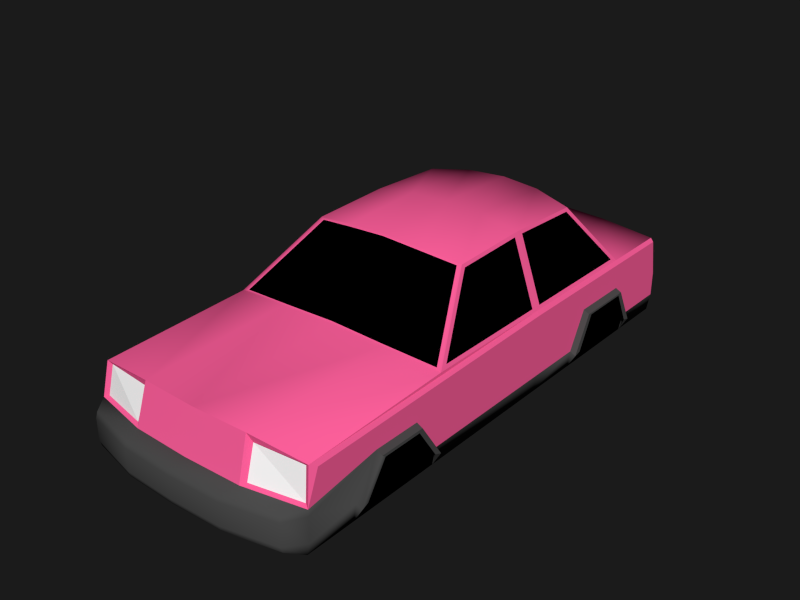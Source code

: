 # Source: Car.blend  (saved by Blender 3.6.13; exported with 4.5.12 LTS)
import bpy
from mathutils import Matrix  # noqa: F401  (used for matrix-valued properties, if any)

bpy.ops.wm.read_factory_settings(use_empty=True)
scene = bpy.context.scene
scene.name = 'Scene'

# ---- collections
col_collection_1 = bpy.data.collections.new('Collection 1'); scene.collection.children.link(col_collection_1)

# ---- materials (node trees are filled in below, after node groups)
mat_body = bpy.data.materials.new('Body')
mat_body.alpha_threshold = 0.0
mat_body.use_transparent_shadow = False
mat_body.diffuse_color = (1.0, 0.1183, 0.3348, 1.0)
mat_body.roughness = 0.5543
mat_body.specular_intensity = 0.5652
mat_body.metallic = 0.4565
mat_black = bpy.data.materials.new('Black')
mat_black.alpha_threshold = 0.0
mat_black.use_transparent_shadow = False
mat_black.diffuse_color = (0.0, 0.0, 0.0, 1.0)
mat_black.roughness = 0.5
mat_black.specular_intensity = 0.0
mat_window = bpy.data.materials.new('Window')
mat_window.alpha_threshold = 0.0
mat_window.use_transparent_shadow = False
mat_window.diffuse_color = (0.0, 0.0, 0.0, 1.0)
mat_window.roughness = 0.5
mat_window.specular_intensity = 1.0
mat_bumpers = bpy.data.materials.new('Bumpers')
mat_bumpers.alpha_threshold = 0.0
mat_bumpers.use_transparent_shadow = False
mat_bumpers.diffuse_color = (0.07324, 0.07324, 0.07324, 1.0)
mat_bumpers.roughness = 0.5
mat_bumpers.specular_intensity = 0.0
mat_lights = bpy.data.materials.new('Lights')
mat_lights.alpha_threshold = 0.0
mat_lights.use_transparent_shadow = False
mat_lights.diffuse_color = (1.0, 1.0, 1.0, 1.0)
mat_lights.roughness = 0.5
mat_lights.specular_intensity = 0.0
mat_bottom = bpy.data.materials.new('Bottom')
mat_bottom.alpha_threshold = 0.0
mat_bottom.use_transparent_shadow = False
mat_bottom.diffuse_color = (0.0, 0.0, 0.0, 1.0)
mat_bottom.roughness = 0.5
mat_bottom.specular_intensity = 0.0
mat_tires = bpy.data.materials.new('Tires')
mat_tires.alpha_threshold = 0.0
mat_tires.use_transparent_shadow = False
mat_tires.diffuse_color = (0.0, 0.0, 0.0, 1.0)
mat_tires.roughness = 0.5
mat_wheels = bpy.data.materials.new('Wheels')
mat_wheels.alpha_threshold = 0.0
mat_wheels.use_transparent_shadow = False
mat_wheels.diffuse_color = (0.6152, 0.6152, 0.6152, 1.0)
mat_wheels.roughness = 0.5

# ---- material node trees

# ---- world
world_world = bpy.data.worlds.new('World'); scene.world = world_world
world_world.color = (0.01109, 0.01109, 0.01109)
world_world.use_sun_shadow = False
world_world.sun_shadow_jitter_overblur = 0.0
world_world.cycles.sampling_method = 'NONE'
world_world.cycles.sample_map_resolution = 256
world_world.light_settings.ao_factor = 0.5

# ---- meshes
me_cube = bpy.data.meshes.new('Cube')
me_cube.from_pydata([(-0.9676, -2.125, 0.3), (-0.9926, -2.025, 0.925), (-0.9676, 2.175, 0.3), (-0.9926, 2.112, 0.975), (0.9824, -2.125, 0.3), (1.007, -2.025, 0.925), (0.9824, 2.175, 0.3), (1.007, 2.112, 0.975), (-0.9613, -0.7877, 1.0), (-0.9613, 1.537, 1.0), (0.9762, 1.537, 1.0), (0.9762, -0.7877, 1.0), (-0.6707, -0.1889, 1.5), (-0.6707, 1.189, 1.5), (0.6856, 1.189, 1.5), (0.6856, -0.1889, 1.5), (0.007443, 2.125, 1.065), (0.007443, 2.175, 0.3), (0.007443, -2.14, 1.0), (0.007443, -2.225, 0.3), (0.007443, 1.637, 1.065), (0.007443, -0.8377, 1.065), (0.007443, 1.289, 1.565), (0.007443, -0.2389, 1.565), (0.9773, -2.075, 0.95), (-0.9623, -2.075, 0.95), (-0.9602, 2.125, 1.0), (0.9759, 2.125, 1.0), (-0.9926, 0.3748, 0.975), (-0.9676, 0.3748, 0.3), (1.007, 0.3748, 0.975), (0.9824, 0.3748, 0.3), (0.007443, 0.3748, 0.3), (-0.9613, 0.3748, 1.0), (0.9762, 0.3748, 1.0), (-0.6707, 0.4998, 1.525), (0.6856, 0.4998, 1.525), (0.007443, 0.4998, 1.59), (0.4918, 1.612, 1.05), (0.3465, 1.264, 1.55), (0.4924, -2.125, 1.0), (0.4918, -0.8377, 1.05), (0.3465, -0.2389, 1.55), (0.4917, 2.125, 1.05), (0.3465, 0.4998, 1.575), (-0.4769, -0.8377, 1.05), (-0.4764, 2.125, 1.05), (-0.3316, -0.2389, 1.55), (-0.4769, 1.612, 1.05), (-0.3316, 1.264, 1.55), (-0.4774, -2.125, 1.0), (-0.3316, 0.4998, 1.575), (1.007, 2.175, 0.6625), (1.007, -2.125, 0.6625), (1.007, 0.3748, 0.6625), (-0.9926, -2.125, 0.6625), (-0.9926, 2.175, 0.6625), (-0.9926, 0.3748, 0.6625), (0.007443, 2.175, 0.6625), (0.007443, -2.24, 0.6625), (0.4949, -2.225, 0.3), (0.8849, 2.175, 0.3), (0.4949, 0.3748, 0.3), (0.9074, 2.175, 0.6625), (0.5074, -2.225, 0.6625), (-0.8701, 2.175, 0.3), (-0.4801, -2.225, 0.3), (-0.4801, 0.3748, 0.3), (-0.8926, 2.175, 0.6625), (-0.4926, -2.225, 0.6625), (0.9075, -2.26, 0.6469), (0.9075, -2.26, 0.3656), (0.4575, -2.36, 0.3656), (-0.4426, -2.36, 0.3656), (0.007443, -2.375, 0.3656), (-0.8926, -2.26, 0.3656), (-0.8926, -2.26, 0.6469), (0.007443, -2.375, 0.6469), (0.4575, -2.36, 0.6469), (-0.4426, -2.36, 0.6469), (-0.9926, 2.175, 0.6104), (-0.9926, 2.175, 0.4521), (1.007, 2.175, 0.6104), (1.007, 2.175, 0.4521), (1.007, -2.125, 0.6104), (1.007, -2.125, 0.4021), (0.007443, 2.275, 0.6306), (0.007443, 2.275, 0.3568), (1.007, 0.3748, 0.6104), (1.007, 0.3748, 0.4521), (-0.9926, 0.3748, 0.6104), (-0.9926, 0.3748, 0.4521), (-0.9926, -2.125, 0.4021), (-0.9926, -2.125, 0.6104), (0.9524, 2.275, 0.6306), (0.9524, 2.275, 0.3568), (-0.9376, 2.275, 0.6306), (-0.9376, 2.275, 0.3568), (0.9075, -2.275, 0.6), (0.9075, -2.275, 0.4125), (-0.8926, -2.275, 0.4125), (-0.8926, -2.275, 0.6), (0.007443, -2.39, 0.4125), (0.007443, -2.39, 0.6), (0.4575, -2.375, 0.6), (0.4575, -2.375, 0.4125), (-0.4426, -2.375, 0.6), (-0.4426, -2.375, 0.4125), (-0.5155, -2.103, 0.9317), (-0.9276, -2.06, 0.9242), (0.9427, -2.06, 0.9242), (0.5305, -2.103, 0.9317), (-0.5284, -2.188, 0.6798), (-0.9534, -2.103, 0.6798), (0.9683, -2.103, 0.6798), (0.5433, -2.188, 0.6798), (-0.4527, -0.8227, 1.061), (-0.9129, -0.7727, 1.014), (-0.3147, -0.2539, 1.536), (-0.6368, -0.2039, 1.489), (0.9278, -0.7727, 1.014), (0.6517, -0.2039, 1.489), (0.4676, -0.8227, 1.061), (0.007443, -0.8227, 1.076), (0.3296, -0.2539, 1.536), (0.007443, -0.2539, 1.551), (-0.9926, 0.3748, 0.975), (-0.9468, -0.7115, 1.026), (-0.6852, -0.1726, 1.476), (-0.9468, 0.3348, 1.026), (-0.6852, 0.4473, 1.498), (-0.9468, 0.4273, 1.026), (-0.9468, 1.474, 1.026), (-0.6852, 0.5398, 1.498), (-0.6852, 1.16, 1.476), (-0.9468, 0.4273, 1.026), (-0.9468, 1.474, 1.026), (-0.6852, 0.5398, 1.498), (-0.6852, 1.16, 1.476), (-0.9455, 0.4321, 1.028), (-0.9455, 1.468, 1.028), (-0.6865, 0.5434, 1.496), (-0.6865, 1.157, 1.473), (-0.9455, -0.7046, 1.028), (-0.6865, -0.1711, 1.473), (-0.9455, 0.3312, 1.028), (-0.6865, 0.4425, 1.496), (0.9617, 0.3348, 1.026), (0.9617, -0.7115, 1.026), (0.7001, 0.4473, 1.498), (0.7001, -0.1726, 1.476), (0.7001, 1.16, 1.476), (0.9617, 1.474, 1.026), (0.9617, 0.4273, 1.026), (0.7001, 0.5398, 1.498), (0.7046, 1.151, 1.468), (0.9571, 1.454, 1.034), (0.9571, 0.4438, 1.034), (0.7046, 0.5524, 1.49), (0.9571, 0.3223, 1.034), (0.9571, -0.6876, 1.034), (0.7046, 0.4308, 1.49), (0.7046, -0.1675, 1.468), (-0.9676, -1.697, 0.3), (1.007, -1.425, 0.9375), (0.007443, -1.575, 0.3), (-0.9926, -1.425, 0.9375), (0.9824, -1.697, 0.3), (1.007, -1.492, 0.7625), (-0.9926, -1.492, 0.7625), (0.4949, -1.575, 0.3), (-0.4801, -1.575, 0.3), (-0.9926, -1.697, 0.4521), (1.007, -1.697, 0.4521), (-0.9926, -0.9752, 0.9469), (0.9824, -0.8768, 0.3), (1.007, -1.082, 0.7625), (1.007, -0.8768, 0.4521), (-0.9676, -0.8768, 0.3), (1.007, -0.9752, 0.9469), (0.007443, -0.9752, 0.3), (-0.9926, -1.082, 0.7625), (0.4949, -0.9752, 0.3), (-0.4801, -0.9752, 0.3), (-0.9926, -0.8768, 0.4521), (-0.9926, 1.587, 0.975), (0.9824, 1.687, 0.3), (-0.9676, 1.687, 0.3), (1.007, 1.587, 0.975), (0.007443, 1.687, 0.3), (1.007, 1.524, 0.7625), (-0.9926, 1.524, 0.7625), (0.7874, 1.687, 0.3), (-0.7726, 1.687, 0.3), (1.007, 1.687, 0.4521), (-0.9926, 1.687, 0.4521), (-0.9468, 1.212, 1.026), (-0.6852, 1.005, 1.481), (-0.9468, 1.212, 1.026), (-0.6852, 1.005, 1.481), (-0.9676, 0.8592, 0.3), (1.007, 0.9592, 0.975), (0.007443, 0.8592, 0.3), (-0.9926, 1.022, 0.7625), (0.7143, 0.8592, 0.3), (-0.6994, 0.8592, 0.3), (-0.9926, 0.8592, 0.4521), (-0.9926, 0.9592, 0.975), (0.9824, 0.8592, 0.3), (1.007, 1.022, 0.7625), (1.007, 0.8592, 0.4521), (-0.9468, 1.016, 1.026), (-0.6852, 0.8885, 1.485), (-0.9468, 1.016, 1.026), (-0.6852, 0.8885, 1.485), (-0.6865, 0.8886, 1.483), (0.4676, 1.604, 1.062), (0.9278, 1.529, 1.014), (0.3296, 1.272, 1.537), (0.6517, 1.197, 1.489), (-0.6368, 1.197, 1.489), (-0.9129, 1.529, 1.014), (-0.4527, 1.604, 1.062), (0.007443, 1.629, 1.076), (-0.3147, 1.272, 1.537), (0.007443, 1.297, 1.551), (0.4446, 1.595, 1.073), (0.8817, 1.52, 1.028), (0.3134, 1.281, 1.524), (0.6195, 1.206, 1.479), (-0.6046, 1.206, 1.479), (-0.8669, 1.52, 1.028), (-0.4297, 1.595, 1.073), (0.007443, 1.62, 1.086), (-0.2986, 1.281, 1.524), (0.007443, 1.306, 1.538), (0.007443, -2.14, 1.0), (0.4924, -2.125, 1.0), (-0.4774, -2.125, 1.0), (0.007443, -2.24, 0.6625), (0.5074, -2.225, 0.6625), (-0.4926, -2.225, 0.6625), (0.007443, 2.123, 0.9762), (1.057, -1.492, 0.7375), (-1.043, -1.492, 0.7375), (-1.043, -1.697, 0.4271), (1.057, -1.697, 0.4271), (1.057, -1.082, 0.7375), (1.057, -0.8768, 0.4271), (-1.043, -1.082, 0.7375), (-1.043, -0.8768, 0.4271), (1.057, 1.524, 0.7375), (-1.043, 1.524, 0.7375), (1.057, 1.687, 0.4271), (-1.043, 1.687, 0.4271), (-1.043, 1.022, 0.7375), (-1.043, 0.8592, 0.4271), (1.057, 1.022, 0.7375), (1.057, 0.8592, 0.4271), (-1.043, -1.461, 0.7142), (-1.043, -1.636, 0.4504), (-1.043, -1.113, 0.7142), (-1.043, -0.9383, 0.4504), (1.057, -1.461, 0.7142), (1.057, -1.636, 0.4504), (1.057, -1.113, 0.7142), (1.057, -0.9383, 0.4504), (1.057, 1.487, 0.722), (1.057, 1.625, 0.4426), (1.057, 1.06, 0.722), (1.057, 0.9213, 0.4426), (-1.043, 1.487, 0.7142), (-1.043, 1.625, 0.4504), (-1.043, 1.06, 0.7142), (-1.043, 0.9213, 0.4504), (-0.4297, -0.8075, 1.073), (-0.8669, -0.76, 1.027), (-0.2986, -0.2671, 1.524), (-0.6046, -0.2196, 1.479), (0.8817, -0.76, 1.027), (0.6195, -0.2196, 1.479), (0.4446, -0.8075, 1.073), (0.007443, -0.8075, 1.087), (0.3134, -0.2671, 1.524), (0.007443, -0.2671, 1.538)], [], [(195, 81, 2, 187), (16, 43, 27, 7, 242), (173, 85, 4, 167), (192, 61, 6, 186), (40, 24, 11, 41), (35, 33, 129, 130), (44, 39, 22, 37), (48, 9, 221, 222), (23, 47, 118, 125), (14, 10, 217, 219), (36, 34, 153, 154), (47, 12, 119, 118), (38, 43, 16, 20), (193, 65, 17, 189), (1, 55, 25), (1, 25, 8, 33, 126), (46, 48, 20, 16), (45, 50, 18, 21), (183, 67, 32, 180), (182, 62, 31, 175), (210, 89, 31, 208), (184, 91, 29, 178), (15, 11, 148, 150), (47, 51, 35, 12), (42, 44, 37, 23), (33, 35, 133, 131), (15, 36, 44, 42), (10, 27, 43, 38), (42, 23, 125, 124), (20, 48, 222, 223), (18, 40, 41, 21), (23, 37, 51, 47), (8, 25, 50, 45), (26, 9, 48, 46), (11, 15, 121, 120), (22, 39, 218, 225), (201, 30, 54, 209), (164, 5, 53, 168), (174, 28, 57, 181), (185, 3, 56, 191), (64, 59, 77, 78), (95, 83, 6), (97, 87, 17, 65), (53, 64, 78, 70), (19, 60, 72, 74), (87, 95, 61, 17), (180, 32, 62, 182), (189, 17, 61, 192), (0, 66, 73, 75), (2, 97, 65), (178, 29, 67, 183), (187, 2, 65, 193), (25, 55, 113, 109), (99, 105, 72, 71), (105, 102, 74, 72), (107, 100, 75, 73), (102, 107, 73, 74), (60, 4, 71, 72), (84, 53, 70, 98), (69, 55, 76, 79), (66, 19, 74, 73), (92, 0, 75, 100), (59, 69, 79, 77), (24, 53, 5), (55, 69, 112, 113), (55, 93, 101, 76), (93, 92, 100, 101), (4, 85, 99, 71), (85, 84, 98, 99), (77, 79, 106, 103), (103, 106, 107, 102), (79, 76, 101, 106), (106, 101, 100, 107), (78, 77, 103, 104), (104, 103, 102, 105), (70, 78, 104, 98), (98, 104, 105, 99), (56, 68, 80), (80, 96, 97, 81), (58, 63, 94, 86), (86, 94, 95, 87), (68, 58, 86, 96), (96, 86, 87, 97), (63, 82, 94), (94, 82, 83, 95), (88, 89, 210, 209, 54), (176, 177, 89, 88, 54), (111, 115, 114, 110), (109, 113, 112, 108), (69, 50, 108, 112), (24, 40, 111, 110), (64, 53, 114, 115), (50, 25, 109, 108), (53, 24, 110, 114), (40, 64, 115, 111), (125, 118, 277, 284), (123, 122, 281, 282), (122, 120, 279, 281), (117, 116, 275, 276), (12, 8, 117, 119), (21, 41, 122, 123), (45, 21, 123, 116), (41, 11, 120, 122), (8, 45, 116, 117), (15, 42, 124, 121), (201, 188, 7, 10, 34, 30), (10, 7, 27), (30, 34, 11, 24, 5, 164, 179), (126, 33, 9, 26, 3), (130, 129, 145, 146), (12, 35, 130, 128), (8, 12, 128, 127), (33, 8, 127, 129), (134, 132, 136, 138), (13, 9, 132, 134), (9, 33, 131, 211, 196, 132), (211, 131, 135, 213), (131, 133, 137, 135), (197, 134, 138, 199), (135, 137, 141, 139), (138, 136, 140, 142), (145, 143, 144, 146), (129, 127, 143, 145), (128, 130, 146, 144), (127, 128, 144, 143), (147, 149, 161, 159), (36, 15, 150, 149), (34, 36, 149, 147), (11, 34, 147, 148), (10, 14, 151, 152), (14, 36, 154, 151), (152, 151, 155, 156), (154, 153, 157, 158), (160, 159, 161, 162), (149, 150, 162, 161), (150, 148, 160, 162), (148, 147, 159, 160), (82, 63, 52), (80, 68, 96), (6, 61, 95), (90, 91, 184, 181, 57), (0, 163, 171, 66), (19, 165, 170, 60), (1, 166, 169, 55), (179, 164, 168, 176), (92, 172, 163, 0), (60, 170, 167, 4), (66, 171, 165, 19), (89, 177, 175, 31), (30, 179, 176, 54), (55, 169, 93), (163, 178, 183, 171), (165, 180, 182, 170), (166, 174, 181, 169), (170, 182, 175, 167), (171, 183, 180, 165), (212, 197, 199, 214), (132, 196, 198, 136), (200, 187, 193, 205), (202, 189, 192, 204), (207, 185, 191, 203), (7, 188, 190, 52), (83, 194, 186, 6), (205, 193, 189, 202), (204, 192, 186, 208), (91, 206, 200, 29), (62, 204, 208, 31), (51, 49, 13, 35), (36, 14, 39, 44), (67, 205, 202, 32), (37, 22, 49, 51), (13, 134, 197, 212, 133, 35), (28, 207, 203, 57), (32, 202, 204, 62), (29, 200, 205, 67), (151, 154, 158, 155), (133, 212, 214, 137), (137, 214, 215, 141), (34, 10, 152, 153), (136, 198, 213, 135, 139, 140), (140, 139, 141, 215, 142), (214, 199, 138, 142, 215), (157, 156, 155, 158), (196, 211, 213, 198), (153, 152, 156, 157), (188, 201, 209, 190), (97, 2, 81), (224, 225, 235, 234), (225, 218, 228, 235), (218, 219, 229, 228), (220, 224, 234, 230), (10, 38, 216, 217), (39, 14, 219, 218), (13, 49, 224, 220), (9, 13, 220, 221), (49, 22, 225, 224), (38, 20, 223, 216), (226, 233, 235, 228), (232, 231, 230, 234), (227, 226, 228, 229), (233, 232, 234, 235), (221, 220, 230, 231), (219, 217, 227, 229), (222, 221, 231, 232), (217, 216, 226, 227), (216, 223, 233, 226), (223, 222, 232, 233), (236, 239, 240, 237), (238, 241, 239, 236), (242, 3, 26, 46, 16), (56, 3, 242, 58, 68), (7, 52, 63, 58, 242), (84, 85, 173, 168), (203, 206, 91, 90, 57), (190, 194, 83, 82, 52), (191, 56, 80, 81, 195), (181, 184, 250, 249), (206, 203, 255, 256), (169, 181, 249, 244), (203, 191, 252, 255), (209, 210, 258, 257), (168, 173, 246, 243), (194, 190, 251, 253), (190, 209, 257, 251), (172, 169, 244, 245), (177, 176, 247, 248), (191, 195, 254, 252), (176, 168, 243, 247), (249, 250, 262, 261), (245, 244, 259, 260), (244, 249, 261, 259), (178, 250, 184), (250, 178, 262), (172, 245, 163), (245, 260, 163), (248, 247, 265, 266), (247, 243, 263, 265), (243, 246, 264, 263), (167, 246, 173), (246, 167, 264), (248, 266, 175), (168, 53, 84), (93, 169, 172, 92), (177, 248, 175), (253, 251, 267, 268), (257, 258, 270, 269), (251, 257, 269, 267), (194, 253, 186), (253, 268, 186), (208, 258, 210), (258, 208, 270), (187, 254, 195), (252, 254, 272, 271), (255, 252, 271, 273), (256, 255, 273, 274), (254, 187, 272), (206, 256, 200), (256, 274, 200), (281, 279, 280, 283), (275, 282, 284, 277), (282, 281, 283, 284), (276, 275, 277, 278), (118, 119, 278, 277), (121, 124, 283, 280), (124, 125, 284, 283), (119, 117, 276, 278), (120, 121, 280, 279), (116, 123, 282, 275)])
me_cube.polygons.foreach_set('use_smooth', [1, 0, 1, 0, 1, 0, 1, 0, 1, 0, 0, 1, 1, 0, 0, 0, 1, 1, 0, 0, 1, 1, 0, 1, 1, 0, 1, 1, 1, 0, 1, 1, 1, 1, 1, 1, 0, 0, 0, 0, 1, 1, 1, 1, 1, 1, 0, 0, 1, 1, 0, 0, 0, 1, 1, 1, 1, 1, 1, 1, 1, 1, 1, 0, 0, 1, 1, 1, 1, 1, 1, 1, 1, 1, 1, 1, 1, 0, 1, 1, 1, 1, 1, 1, 1, 0, 0, 0, 0, 0, 0, 0, 0, 0, 0, 1, 1, 1, 1, 1, 1, 1, 1, 1, 1, 0, 0, 0, 0, 0, 0, 0, 0, 0, 0, 0, 0, 0, 0, 0, 0, 1, 0, 0, 0, 0, 0, 0, 0, 0, 0, 0, 0, 1, 0, 0, 0, 0, 1, 1, 0, 0, 0, 0, 0, 1, 0, 0, 1, 0, 1, 0, 0, 0, 0, 0, 0, 0, 0, 0, 0, 0, 1, 0, 0, 1, 0, 1, 1, 0, 1, 0, 0, 0, 0, 0, 0, 0, 0, 0, 1, 0, 1, 0, 0, 0, 1, 1, 1, 1, 1, 0, 1, 1, 0, 1, 0, 1, 1, 1, 1, 0, 0, 0, 0, 0, 0, 1, 1, 0, 0, 0, 1, 0, 0, 0, 0, 1, 0, 1, 0, 1, 0, 0, 1, 0, 1, 0, 0, 1, 0, 1, 0, 1, 1, 0, 0, 1, 1, 1, 0, 1, 1, 1, 0, 0, 0, 1, 0, 1, 0, 1, 1, 1, 1, 1, 1, 0, 1, 1, 1, 1, 1, 1, 1, 1, 1, 1])
me_cube.polygons.foreach_set('material_index', [3, 0, 3, 5, 0, 0, 0, 0, 0, 0, 0, 0, 0, 5, 0, 0, 0, 0, 5, 5, 3, 3, 0, 0, 0, 0, 0, 0, 0, 0, 0, 0, 0, 0, 0, 0, 0, 0, 0, 0, 3, 3, 3, 3, 3, 3, 5, 5, 3, 3, 5, 5, 0, 3, 3, 3, 3, 3, 3, 3, 3, 3, 3, 0, 0, 3, 3, 3, 3, 3, 3, 3, 3, 3, 3, 3, 3, 0, 3, 3, 3, 3, 3, 3, 3, 0, 0, 4, 4, 0, 0, 0, 0, 0, 0, 1, 1, 1, 1, 0, 0, 0, 0, 0, 0, 0, 0, 0, 0, 2, 0, 0, 0, 2, 0, 0, 1, 2, 2, 2, 2, 2, 1, 2, 2, 2, 0, 0, 0, 0, 0, 2, 2, 2, 2, 2, 1, 0, 3, 3, 0, 5, 5, 0, 0, 3, 5, 5, 3, 0, 3, 5, 5, 0, 5, 5, 2, 1, 5, 5, 0, 0, 3, 5, 5, 3, 5, 0, 0, 5, 0, 0, 0, 5, 5, 2, 2, 2, 0, 1, 2, 2, 2, 1, 1, 0, 3, 1, 1, 1, 1, 0, 0, 0, 0, 0, 0, 2, 2, 2, 2, 1, 1, 1, 1, 1, 1, 0, 0, 0, 0, 0, 3, 0, 0, 0, 3, 3, 3, 3, 3, 3, 3, 3, 3, 3, 3, 3, 3, 3, 3, 3, 3, 3, 3, 3, 3, 3, 3, 3, 3, 3, 3, 3, 3, 3, 3, 3, 3, 3, 3, 3, 3, 3, 3, 3, 3, 3, 2, 2, 2, 2, 1, 1, 1, 1, 1, 1])
me_cube.materials.append(mat_body)
me_cube.materials.append(mat_black)
me_cube.materials.append(mat_window)
me_cube.materials.append(mat_bumpers)
me_cube.materials.append(mat_lights)
me_cube.materials.append(mat_bottom)
me_cube.materials.append(mat_tires)
me_cube.materials.append(mat_wheels)
me_cube.use_remesh_preserve_volume = False
me_cube.use_remesh_preserve_attributes = False
me_cube.use_mirror_vertex_groups = False
me_cube.update()

# ---- objects
ob_car = bpy.data.objects.new('Car', me_cube)

# ---- transforms, parenting, visibility, modifiers, constraints
ob_car.location = (0.0, 0.0, 0.0)
ob_car.lineart.crease_threshold = 0.0

# ---- collection membership
col_collection_1.objects.link(ob_car)

# ---- scene / render settings (as saved in the file)
scene.frame_start = 1; scene.frame_end = 250; scene.frame_set(1)
scene.render.engine = 'BLENDER_EEVEE_NEXT'
scene.render.resolution_x = 640
scene.render.resolution_y = 480
scene.render.fps = 30
scene.render.dither_intensity = 0.0
scene.render.use_overwrite = False
scene.cycles.use_denoising = False
scene.cycles.samples = 10
scene.cycles.sampling_pattern = 'TABULATED_SOBOL'
scene.cycles.light_sampling_threshold = 0.0
scene.cycles.use_adaptive_sampling = False
scene.cycles.use_light_tree = False
scene.cycles.blur_glossy = 0.0
scene.cycles.pixel_filter_type = 'GAUSSIAN'
scene.cycles.sample_clamp_indirect = 0.0
scene.view_settings.view_transform = 'Standard'
bpy.context.view_layer.update()

# ---- added for rendering (the .blend has no active camera and no usable light): camera, sun
cam_auto = bpy.data.cameras.new('AutoCamera')
cam_auto.lens = 50.0
cam_auto.sensor_width = 36.0
cam_auto.clip_end = 1000.0
ob_auto_camera = bpy.data.objects.new('AutoCamera', cam_auto)
scene.collection.objects.link(ob_auto_camera)
ob_auto_camera.location = (4.88894, -5.91549, 4.85019)
ob_auto_camera.rotation_euler = (1.09748, -7.21219e-08, 0.694738)
scene.camera = ob_auto_camera
light_auto_sun = bpy.data.lights.new('AutoSun', 'SUN')
light_auto_sun.energy = 3.0
light_auto_sun.angle = 0.0523599
ob_auto_sun = bpy.data.objects.new('AutoSun', light_auto_sun)
scene.collection.objects.link(ob_auto_sun)
ob_auto_sun.rotation_euler = (0.872665, 0.174533, 0.523599)
bpy.context.view_layer.update()
